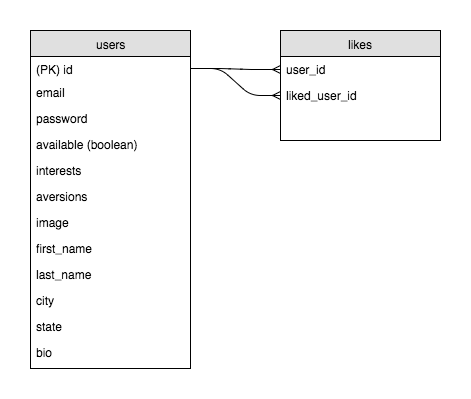

The diagram above was exported from draw.io. Its source (the exported page's mxGraphModel, read from the mxfile embedded in the PNG):
<mxGraphModel dx="607" dy="400" grid="1" gridSize="10" guides="1" tooltips="1" connect="1" arrows="1" fold="1" page="1" pageScale="1" pageWidth="850" pageHeight="1100" background="#ffffff" math="0" shadow="0">
  <root>
    <mxCell id="0" />
    <mxCell id="1" parent="0" />
    <mxCell id="2" value="users" style="swimlane;html=1;fontStyle=0;childLayout=stackLayout;horizontal=1;startSize=26;fillColor=#e0e0e0;horizontalStack=0;resizeParent=1;resizeLast=0;collapsible=1;marginBottom=0;swimlaneFillColor=#ffffff;align=center;" vertex="1" parent="1">
      <mxGeometry x="80" y="40" width="160" height="338" as="geometry" />
    </mxCell>
    <mxCell id="36" value="(PK) id" style="text;html=1;strokeColor=none;fillColor=none;spacingLeft=4;spacingRight=4;whiteSpace=wrap;overflow=hidden;rotatable=0;points=[[0,0.5],[1,0.5]];portConstraint=eastwest;" vertex="1" parent="2">
      <mxGeometry y="26" width="160" height="23" as="geometry" />
    </mxCell>
    <mxCell id="3" value="email" style="text;html=1;strokeColor=none;fillColor=none;spacingLeft=4;spacingRight=4;whiteSpace=wrap;overflow=hidden;rotatable=0;points=[[0,0.5],[1,0.5]];portConstraint=eastwest;" vertex="1" parent="2">
      <mxGeometry y="49" width="160" height="26" as="geometry" />
    </mxCell>
    <mxCell id="4" value="password" style="text;html=1;strokeColor=none;fillColor=none;spacingLeft=4;spacingRight=4;whiteSpace=wrap;overflow=hidden;rotatable=0;points=[[0,0.5],[1,0.5]];portConstraint=eastwest;" vertex="1" parent="2">
      <mxGeometry y="75" width="160" height="26" as="geometry" />
    </mxCell>
    <mxCell id="5" value="available (boolean)" style="text;html=1;strokeColor=none;fillColor=none;spacingLeft=4;spacingRight=4;whiteSpace=wrap;overflow=hidden;rotatable=0;points=[[0,0.5],[1,0.5]];portConstraint=eastwest;" vertex="1" parent="2">
      <mxGeometry y="101" width="160" height="26" as="geometry" />
    </mxCell>
    <mxCell id="16" value="interests" style="text;html=1;strokeColor=none;fillColor=none;spacingLeft=4;spacingRight=4;whiteSpace=wrap;overflow=hidden;rotatable=0;points=[[0,0.5],[1,0.5]];portConstraint=eastwest;" vertex="1" parent="2">
      <mxGeometry y="127" width="160" height="26" as="geometry" />
    </mxCell>
    <mxCell id="17" value="aversions" style="text;html=1;strokeColor=none;fillColor=none;spacingLeft=4;spacingRight=4;whiteSpace=wrap;overflow=hidden;rotatable=0;points=[[0,0.5],[1,0.5]];portConstraint=eastwest;" vertex="1" parent="2">
      <mxGeometry y="153" width="160" height="26" as="geometry" />
    </mxCell>
    <mxCell id="18" value="image" style="text;html=1;strokeColor=none;fillColor=none;spacingLeft=4;spacingRight=4;whiteSpace=wrap;overflow=hidden;rotatable=0;points=[[0,0.5],[1,0.5]];portConstraint=eastwest;" vertex="1" parent="2">
      <mxGeometry y="179" width="160" height="26" as="geometry" />
    </mxCell>
    <mxCell id="19" value="first_name" style="text;html=1;strokeColor=none;fillColor=none;spacingLeft=4;spacingRight=4;whiteSpace=wrap;overflow=hidden;rotatable=0;points=[[0,0.5],[1,0.5]];portConstraint=eastwest;" vertex="1" parent="2">
      <mxGeometry y="205" width="160" height="26" as="geometry" />
    </mxCell>
    <mxCell id="20" value="last_name" style="text;html=1;strokeColor=none;fillColor=none;spacingLeft=4;spacingRight=4;whiteSpace=wrap;overflow=hidden;rotatable=0;points=[[0,0.5],[1,0.5]];portConstraint=eastwest;" vertex="1" parent="2">
      <mxGeometry y="231" width="160" height="26" as="geometry" />
    </mxCell>
    <mxCell id="21" value="city" style="text;html=1;strokeColor=none;fillColor=none;spacingLeft=4;spacingRight=4;whiteSpace=wrap;overflow=hidden;rotatable=0;points=[[0,0.5],[1,0.5]];portConstraint=eastwest;" vertex="1" parent="2">
      <mxGeometry y="257" width="160" height="26" as="geometry" />
    </mxCell>
    <mxCell id="22" value="state" style="text;html=1;strokeColor=none;fillColor=none;spacingLeft=4;spacingRight=4;whiteSpace=wrap;overflow=hidden;rotatable=0;points=[[0,0.5],[1,0.5]];portConstraint=eastwest;" vertex="1" parent="2">
      <mxGeometry y="283" width="160" height="26" as="geometry" />
    </mxCell>
    <mxCell id="34" value="bio" style="text;html=1;strokeColor=none;fillColor=none;spacingLeft=4;spacingRight=4;whiteSpace=wrap;overflow=hidden;rotatable=0;points=[[0,0.5],[1,0.5]];portConstraint=eastwest;" vertex="1" parent="2">
      <mxGeometry y="309" width="160" height="26" as="geometry" />
    </mxCell>
    <mxCell id="6" value="likes" style="swimlane;html=1;fontStyle=0;childLayout=stackLayout;horizontal=1;startSize=26;fillColor=#e0e0e0;horizontalStack=0;resizeParent=1;resizeLast=0;collapsible=1;marginBottom=0;swimlaneFillColor=#ffffff;align=center;" vertex="1" parent="1">
      <mxGeometry x="330" y="40" width="160" height="110" as="geometry" />
    </mxCell>
    <mxCell id="7" value="user_id" style="text;html=1;strokeColor=none;fillColor=none;spacingLeft=4;spacingRight=4;whiteSpace=wrap;overflow=hidden;rotatable=0;points=[[0,0.5],[1,0.5]];portConstraint=eastwest;" vertex="1" parent="6">
      <mxGeometry y="26" width="160" height="26" as="geometry" />
    </mxCell>
    <mxCell id="8" value="liked_user_id" style="text;html=1;strokeColor=none;fillColor=none;spacingLeft=4;spacingRight=4;whiteSpace=wrap;overflow=hidden;rotatable=0;points=[[0,0.5],[1,0.5]];portConstraint=eastwest;" vertex="1" parent="6">
      <mxGeometry y="52" width="160" height="26" as="geometry" />
    </mxCell>
    <mxCell id="37" value="" style="edgeStyle=entityRelationEdgeStyle;html=1;endArrow=ERmany;exitX=1;exitY=0.5;entryX=0;entryY=0.5;" edge="1" parent="1" source="36" target="7">
      <mxGeometry width="100" height="100" relative="1" as="geometry">
        <mxPoint x="310" y="300" as="sourcePoint" />
        <mxPoint x="410" y="200" as="targetPoint" />
      </mxGeometry>
    </mxCell>
    <mxCell id="38" value="" style="edgeStyle=entityRelationEdgeStyle;html=1;endArrow=ERmany;exitX=1;exitY=0.5;entryX=0;entryY=0.5;" edge="1" parent="1" source="36" target="8">
      <mxGeometry width="100" height="100" relative="1" as="geometry">
        <mxPoint x="250" y="88" as="sourcePoint" />
        <mxPoint x="320" y="89" as="targetPoint" />
      </mxGeometry>
    </mxCell>
  </root>
</mxGraphModel>